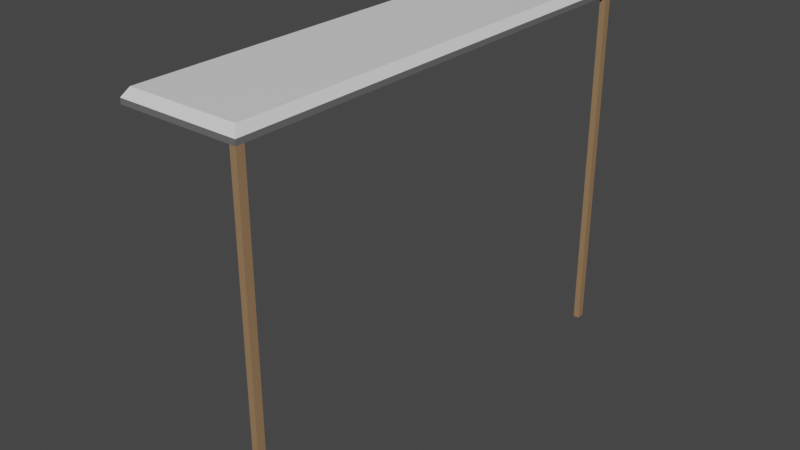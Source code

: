 # Source: gazebo.blend  (saved by Blender 3.5.10; exported with 4.5.12 LTS)
import bpy
from mathutils import Matrix  # noqa: F401  (used for matrix-valued properties, if any)

bpy.ops.wm.read_factory_settings(use_empty=True)
scene = bpy.context.scene
scene.name = 'Scene'

# ---- collections
col_collection = bpy.data.collections.new('Collection'); scene.collection.children.link(col_collection)

# ---- materials (node trees are filled in below, after node groups)
mat_material = bpy.data.materials.new('Material')
mat_material.alpha_threshold = 0.0
mat_material.use_transparent_shadow = False
mat_material.roughness = 0.5
mat_material.line_color = (0.0, 0.0, 0.0, 1.0)
mat_material_001 = bpy.data.materials.new('Material.001')
mat_material_001.use_transparent_shadow = False
mat_material_002 = bpy.data.materials.new('Material.002')
mat_material_002.use_transparent_shadow = False

# ---- material node trees
mat_material.use_nodes = True; mat_material.node_tree.nodes.clear()
_N = mat_material.node_tree.nodes; _L = mat_material.node_tree.links
n0 = _N.new('ShaderNodeOutputMaterial'); n0.name = 'Material Output'; n0.location = (300, 300)
n1 = _N.new('ShaderNodeBsdfPrincipled'); n1.name = 'Principled BSDF'; n1.location = (10, 300)
n1.distribution = 'GGX'
n1.subsurface_method = 'RANDOM_WALK_SKIN'
n1.inputs[0].default_value = (0.1473, 0.1473, 0.1473, 1.0)
n1.inputs[3].default_value = 1.45
n1.inputs[27].default_value = (0.0, 0.0, 0.0, 1.0)
n1.inputs[28].default_value = 1.0
_L.new(n1.outputs[0], n0.inputs[0])
n0.is_active_output = True
mat_material_001.use_nodes = True; mat_material_001.node_tree.nodes.clear()
_N = mat_material_001.node_tree.nodes; _L = mat_material_001.node_tree.links
n0 = _N.new('ShaderNodeBsdfPrincipled'); n0.name = 'Principled BSDF'; n0.location = (10, 300)
n0.distribution = 'GGX'
n0.subsurface_method = 'RANDOM_WALK_SKIN'
n0.inputs[0].default_value = (0.3185, 0.1935, 0.09984, 1.0)
n0.inputs[3].default_value = 1.45
n0.inputs[27].default_value = (0.0, 0.0, 0.0, 1.0)
n0.inputs[28].default_value = 1.0
n1 = _N.new('ShaderNodeOutputMaterial'); n1.name = 'Material Output'; n1.location = (300, 300)
_L.new(n0.outputs[0], n1.inputs[0])
n1.is_active_output = True
mat_material_002.use_nodes = True; mat_material_002.node_tree.nodes.clear()
_N = mat_material_002.node_tree.nodes; _L = mat_material_002.node_tree.links
n0 = _N.new('ShaderNodeBsdfPrincipled'); n0.name = 'Principled BSDF'; n0.location = (10, 300)
n0.distribution = 'GGX'
n0.subsurface_method = 'RANDOM_WALK_SKIN'
n0.inputs[3].default_value = 1.45
n0.inputs[27].default_value = (0.0, 0.0, 0.0, 1.0)
n0.inputs[28].default_value = 1.0
n1 = _N.new('ShaderNodeOutputMaterial'); n1.name = 'Material Output'; n1.location = (300, 300)
_L.new(n0.outputs[0], n1.inputs[0])
n1.is_active_output = True

# ---- world
world_world = bpy.data.worlds.new('World'); scene.world = world_world
world_world.use_nodes = True; world_world.node_tree.nodes.clear()
_N = world_world.node_tree.nodes; _L = world_world.node_tree.links
n0 = _N.new('ShaderNodeOutputWorld'); n0.name = 'World Output'; n0.location = (300, 300)
n1 = _N.new('ShaderNodeBackground'); n1.name = 'Background'; n1.location = (10, 300)
n1.inputs[0].default_value = (0.05088, 0.05088, 0.05088, 1.0)
_L.new(n1.outputs[0], n0.inputs[0])
n0.is_active_output = True
world_world.color = (0.05088, 0.05088, 0.05088)
world_world.use_sun_shadow = False
world_world.sun_shadow_jitter_overblur = 0.0

# ---- meshes
me_cube = bpy.data.meshes.new('Cube')
me_cube.from_pydata([(0.9139, 3.902, 0.1112), (1.0, 4.0, -0.1112), (0.9139, -3.902, 0.1112), (1.0, -4.0, -0.1112), (-0.9139, 3.902, 0.1112), (-1.0, 4.0, -0.1112), (-0.9139, -3.902, 0.1112), (-1.0, -4.0, -0.1112), (-1.0, 3.867, -0.1112), (-1.0, -3.867, -0.1112), (0.9139, 3.772, 0.1112), (0.9139, -3.772, 0.1112), (-0.9139, -3.772, 0.1112), (-0.9139, 3.772, 0.1112), (1.0, -3.867, -0.1112), (1.0, 3.867, -0.1112), (0.8982, 4.0, -0.1112), (-0.8982, 4.0, -0.1112), (0.8209, -3.902, 0.1112), (-0.8209, -3.902, 0.1112), (-0.8982, -4.0, -0.1112), (0.8982, -4.0, -0.1112), (-0.8209, 3.902, 0.1112), (0.8209, 3.902, 0.1112), (0.8982, 3.867, -0.1112), (-0.8982, 3.867, -0.1112), (0.8982, -3.867, -0.1112), (-0.8982, -3.867, -0.1112), (-0.8209, 3.772, 0.1112), (0.8209, 3.772, 0.1112), (-0.8209, -3.772, 0.1112), (0.8209, -3.772, 0.1112), (-1.0, 1.621, -0.1112), (-1.0, -1.621, -0.1112), (0.9139, 1.581, 0.1112), (0.9139, -1.581, 0.1112), (-0.9139, -1.581, 0.1112), (-0.9139, 1.581, 0.1112), (1.0, -1.621, -0.1112), (1.0, 1.621, -0.1112), (0.8209, 1.581, 0.1112), (0.8209, -1.581, 0.1112), (-0.8209, 1.581, 0.1112), (-0.8209, -1.581, 0.1112), (-0.8982, 1.621, -0.1112), (-0.8982, -1.621, -0.1112), (0.8982, 1.621, -0.1112), (0.8982, -1.621, -0.1112), (-1.0, 1.491, -0.1112), (-1.0, -1.491, -0.1112), (0.9139, 1.455, 0.1112), (0.9139, -1.455, 0.1112), (-0.9139, -1.455, 0.1112), (-0.9139, 1.455, 0.1112), (1.0, -1.491, -0.1112), (1.0, 1.491, -0.1112), (0.8209, 1.455, 0.1112), (0.8209, -1.455, 0.1112), (-0.8209, 1.455, 0.1112), (-0.8209, -1.455, 0.1112), (-0.8982, 1.491, -0.1112), (-0.8982, -1.491, -0.1112), (0.8982, 1.491, -0.1112), (0.8982, -1.491, -0.1112), (0.8982, 3.867, -0.05954), (-0.8982, 3.867, -0.05954), (0.8982, -3.867, -0.05954), (-0.8982, -3.867, -0.05954), (-0.8982, -1.621, -0.05954), (0.8982, -1.621, -0.05954), (-0.8982, 1.621, -0.05954), (0.8982, 1.621, -0.05954), (-0.8982, 1.491, -0.05954), (-0.8982, -1.491, -0.05954), (0.8982, 1.491, -0.05954), (0.8982, -1.491, -0.05954), (1.0, 4.0, -0.02384), (-1.0, -4.0, -0.02384), (1.0, -4.0, -0.02384), (-1.0, 4.0, -0.02384), (1.0, 3.867, -0.02384), (1.0, -3.867, -0.02384), (-1.0, -3.867, -0.02384), (-1.0, 3.867, -0.02384), (-0.8982, 4.0, -0.02384), (0.8982, 4.0, -0.02384), (0.8982, -4.0, -0.02384), (-0.8982, -4.0, -0.02384), (-1.0, -1.621, -0.02384), (-1.0, 1.621, -0.02384), (1.0, 1.621, -0.02384), (1.0, -1.621, -0.02384), (1.0, 1.491, -0.02384), (1.0, -1.491, -0.02384), (-1.0, -1.491, -0.02384), (-1.0, 1.491, -0.02384), (0.8982, -4.0, -6.058), (1.0, -4.0, -6.058), (1.0, 3.867, -6.058), (1.0, 4.0, -6.058), (1.0, -3.867, -6.058), (0.8982, 4.0, -6.058), (0.8982, 3.867, -6.058), (0.8982, -3.867, -6.058)], [], [(30, 12, 6, 19), (87, 19, 6, 77), (83, 13, 4, 79), (16, 1, 99, 101), (81, 11, 2, 78), (85, 23, 0, 76), (76, 0, 10, 80), (91, 35, 11, 81), (3, 21, 96, 97), (47, 38, 14, 26), (77, 6, 12, 82), (89, 37, 13, 83), (22, 4, 13, 28), (43, 36, 12, 30), (35, 41, 31, 11), (41, 43, 30, 31), (0, 23, 29, 10), (23, 22, 28, 29), (33, 45, 27, 9), (60, 62, 74, 72), (5, 17, 25, 8), (17, 16, 24, 25), (79, 4, 22, 84), (84, 22, 23, 85), (9, 27, 20, 7), (27, 26, 21, 20), (78, 2, 18, 86), (86, 18, 19, 87), (11, 31, 18, 2), (31, 30, 19, 18), (24, 46, 71, 64), (61, 63, 47, 45), (8, 25, 44, 32), (49, 61, 45, 33), (29, 28, 42, 40), (57, 59, 43, 41), (10, 29, 40, 34), (51, 57, 41, 35), (28, 13, 37, 42), (59, 52, 36, 43), (82, 12, 36, 88), (95, 53, 37, 89), (24, 15, 39, 46), (63, 54, 38, 47), (80, 10, 34, 90), (93, 51, 35, 91), (90, 34, 50, 92), (92, 50, 51, 93), (46, 39, 55, 62), (62, 55, 54, 63), (88, 36, 52, 94), (94, 52, 53, 95), (42, 37, 53, 58), (58, 53, 52, 59), (34, 40, 56, 50), (50, 56, 57, 51), (40, 42, 58, 56), (56, 58, 59, 57), (32, 44, 60, 48), (48, 60, 61, 49), (44, 46, 62, 60), (45, 47, 69, 68), (68, 69, 66, 67), (65, 64, 71, 70), (72, 74, 75, 73), (25, 24, 64, 65), (61, 60, 72, 73), (27, 45, 68, 67), (63, 61, 73, 75), (44, 25, 65, 70), (46, 44, 70, 71), (47, 26, 66, 69), (62, 63, 75, 74), (26, 27, 67, 66), (49, 94, 95, 48), (33, 88, 94, 49), (55, 92, 93, 54), (39, 90, 92, 55), (54, 93, 91, 38), (15, 80, 90, 39), (48, 95, 89, 32), (9, 82, 88, 33), (21, 86, 87, 20), (3, 78, 86, 21), (17, 84, 85, 16), (5, 79, 84, 17), (32, 89, 83, 8), (7, 77, 82, 9), (38, 91, 81, 14), (1, 76, 80, 15), (16, 85, 76, 1), (14, 81, 78, 3), (8, 83, 79, 5), (20, 87, 77, 7), (103, 100, 97, 96), (101, 99, 98, 102), (21, 26, 103, 96), (1, 15, 98, 99), (24, 16, 101, 102), (14, 3, 97, 100), (26, 14, 100, 103), (15, 24, 102, 98)])
me_cube.polygons.foreach_set('material_index', [2, 2, 2, 1, 2, 2, 2, 2, 1, 1, 2, 2, 2, 2, 2, 2, 2, 2, 1, 0, 1, 1, 2, 2, 1, 1, 2, 2, 2, 2, 0, 1, 1, 1, 2, 2, 2, 2, 2, 2, 2, 2, 1, 1, 2, 2, 2, 2, 1, 1, 2, 2, 2, 2, 2, 2, 2, 2, 1, 1, 1, 0, 1, 1, 1, 0, 0, 0, 0, 0, 0, 0, 0, 0, 0, 0, 0, 0, 0, 0, 0, 0, 0, 0, 0, 0, 0, 0, 0, 0, 0, 0, 0, 0, 1, 1, 1, 1, 1, 1, 1, 1])
_uv = me_cube.uv_layers.new(name='UVMap')
_uv.uv.foreach_set('vector', [0.2332, -0.4783, 0.2054, -0.4783, 0.2054, -0.517, 0.2332, -0.517, 0.2101, 0.7496, 0.2332, 0.7899, 0.2054, 0.7899, 0.1798, 0.7496, 1.652, 0.7496, 1.624, 0.7899, 1.663, 0.7899, 1.692, 0.7496, 0.7455, 0.7236, 0.7758, 0.7236, 0.7758, -1.049, 0.7455, -1.049, -0.6525, 0.7496, -0.6242, 0.7899, -0.6629, 0.7899, -0.6921, 0.7496, 0.7455, 0.7496, 0.7225, 0.7899, 0.7502, 0.7899, 0.7758, 0.7496, 1.692, 0.7496, 1.663, 0.7899, 1.624, 0.7899, 1.652, 0.7496, 0.01703, 0.7496, 0.02887, 0.7899, -0.6242, 0.7899, -0.6525, 0.7496, 0.7758, 0.7236, 0.7455, 0.7236, 0.7455, -1.049, 0.7758, -1.049, 0.7455, 0.1629, 0.7758, 0.1629, 0.7758, -0.5065, 0.7455, -0.5065, -0.6921, 0.7496, -0.6629, 0.7899, -0.6242, 0.7899, -0.6525, 0.7496, 0.983, 0.7496, 0.9711, 0.7899, 1.624, 0.7899, 1.652, 0.7496, 0.2332, 1.809, 0.2054, 1.809, 0.2054, 1.77, 0.2332, 1.77, 0.2332, 0.1748, 0.2054, 0.1748, 0.2054, -0.4783, 0.2332, -0.4783, 0.7502, 0.1748, 0.7225, 0.1748, 0.7225, -0.4783, 0.7502, -0.4783, 0.7225, 0.1748, 0.2332, 0.1748, 0.2332, -0.4783, 0.7225, -0.4783, 0.7502, 1.809, 0.7225, 1.809, 0.7225, 1.77, 0.7502, 1.77, 0.7225, 1.809, 0.2332, 1.809, 0.2332, 1.77, 0.7225, 1.77, 0.1798, 0.1629, 0.2101, 0.1629, 0.2101, -0.5065, 0.1798, -0.5065, 0.2101, 0.7236, 0.7455, 0.7236, 0.7455, 0.739, 0.2101, 0.739, 0.1798, 1.838, 0.2101, 1.838, 0.2101, 1.798, 0.1798, 1.798, 0.2101, 1.838, 0.7455, 1.838, 0.7455, 1.798, 0.2101, 1.798, 0.1798, 0.7496, 0.2054, 0.7899, 0.2332, 0.7899, 0.2101, 0.7496, 0.2101, 0.7496, 0.2332, 0.7899, 0.7225, 0.7899, 0.7455, 0.7496, 0.1798, -0.5065, 0.2101, -0.5065, 0.2101, -0.5462, 0.1798, -0.5462, 0.2101, -0.5065, 0.7455, -0.5065, 0.7455, -0.5462, 0.2101, -0.5462, 0.7758, 0.7496, 0.7502, 0.7899, 0.7225, 0.7899, 0.7455, 0.7496, 0.7455, 0.7496, 0.7225, 0.7899, 0.2332, 0.7899, 0.2101, 0.7496, 0.7502, -0.4783, 0.7225, -0.4783, 0.7225, -0.517, 0.7502, -0.517, 0.7225, -0.4783, 0.2332, -0.4783, 0.2332, -0.517, 0.7225, -0.517, 1.652, 0.7236, 0.983, 0.7236, 0.983, 0.739, 1.652, 0.739, 0.2101, 0.2014, 0.7455, 0.2014, 0.7455, 0.1629, 0.2101, 0.1629, 0.1798, 1.798, 0.2101, 1.798, 0.2101, 1.129, 0.1798, 1.129, 0.1798, 0.2014, 0.2101, 0.2014, 0.2101, 0.1629, 0.1798, 0.1629, 0.7225, 1.77, 0.2332, 1.77, 0.2332, 1.117, 0.7225, 1.117, 0.7225, 0.2123, 0.2332, 0.2123, 0.2332, 0.1748, 0.7225, 0.1748, 0.7502, 1.77, 0.7225, 1.77, 0.7225, 1.117, 0.7502, 1.117, 0.7502, 0.2123, 0.7225, 0.2123, 0.7225, 0.1748, 0.7502, 0.1748, 0.2332, 1.77, 0.2054, 1.77, 0.2054, 1.117, 0.2332, 1.117, 0.2332, 0.2123, 0.2054, 0.2123, 0.2054, 0.1748, 0.2332, 0.1748, -0.6525, 0.7496, -0.6242, 0.7899, 0.02887, 0.7899, 0.01703, 0.7496, 0.9445, 0.7496, 0.9336, 0.7899, 0.9711, 0.7899, 0.983, 0.7496, 0.7455, 1.798, 0.7758, 1.798, 0.7758, 1.129, 0.7455, 1.129, 0.7455, 0.2014, 0.7758, 0.2014, 0.7758, 0.1629, 0.7455, 0.1629, 1.652, 0.7496, 1.624, 0.7899, 0.9711, 0.7899, 0.983, 0.7496, 0.0555, 0.7496, 0.0664, 0.7899, 0.02887, 0.7899, 0.01703, 0.7496, 0.983, 0.7496, 0.9711, 0.7899, 0.9336, 0.7899, 0.9445, 0.7496, 0.9445, 0.7496, 0.9336, 0.7899, 0.0664, 0.7899, 0.0555, 0.7496, 0.7455, 1.129, 0.7758, 1.129, 0.7758, 1.09, 0.7455, 1.09, 0.7455, 1.09, 0.7758, 1.09, 0.7758, 0.2014, 0.7455, 0.2014, 0.01703, 0.7496, 0.02887, 0.7899, 0.0664, 0.7899, 0.0555, 0.7496, 0.0555, 0.7496, 0.0664, 0.7899, 0.9336, 0.7899, 0.9445, 0.7496, 0.2332, 1.117, 0.2054, 1.117, 0.2054, 1.08, 0.2332, 1.08, 0.2332, 1.08, 0.2054, 1.08, 0.2054, 0.2123, 0.2332, 0.2123, 0.7502, 1.117, 0.7225, 1.117, 0.7225, 1.08, 0.7502, 1.08, 0.7502, 1.08, 0.7225, 1.08, 0.7225, 0.2123, 0.7502, 0.2123, 0.7225, 1.117, 0.2332, 1.117, 0.2332, 1.08, 0.7225, 1.08, 0.7225, 1.08, 0.2332, 1.08, 0.2332, 0.2123, 0.7225, 0.2123, 0.1798, 1.129, 0.2101, 1.129, 0.2101, 1.09, 0.1798, 1.09, 0.1798, 1.09, 0.2101, 1.09, 0.2101, 0.2014, 0.1798, 0.2014, 0.2101, 1.129, 0.7455, 1.129, 0.7455, 1.09, 0.2101, 1.09, 0.2101, 0.7236, 0.7455, 0.7236, 0.7455, 0.739, 0.2101, 0.739, 0.2101, 0.1629, 0.7455, 0.1629, 0.7455, -0.5065, 0.2101, -0.5065, 0.2101, 1.798, 0.7455, 1.798, 0.7455, 1.129, 0.2101, 1.129, 0.2101, 1.09, 0.7455, 1.09, 0.7455, 0.2014, 0.2101, 0.2014, 0.2101, 0.7236, 0.7455, 0.7236, 0.7455, 0.739, 0.2101, 0.739, 0.0555, 0.7236, 0.9445, 0.7236, 0.9445, 0.739, 0.0555, 0.739, -0.6525, 0.7236, 0.01703, 0.7236, 0.01703, 0.739, -0.6525, 0.739, 0.7455, 0.7236, 0.2101, 0.7236, 0.2101, 0.739, 0.7455, 0.739, 0.983, 0.7236, 1.652, 0.7236, 1.652, 0.739, 0.983, 0.739, 0.7455, 0.7236, 0.2101, 0.7236, 0.2101, 0.739, 0.7455, 0.739, 0.01703, 0.7236, -0.6525, 0.7236, -0.6525, 0.739, 0.01703, 0.739, 0.9445, 0.7236, 0.0555, 0.7236, 0.0555, 0.739, 0.9445, 0.739, 0.7455, 0.7236, 0.2101, 0.7236, 0.2101, 0.739, 0.7455, 0.739, 0.0555, 0.7236, 0.0555, 0.7496, 0.9445, 0.7496, 0.9445, 0.7236, 0.01703, 0.7236, 0.01703, 0.7496, 0.0555, 0.7496, 0.0555, 0.7236, 0.9445, 0.7236, 0.9445, 0.7496, 0.0555, 0.7496, 0.0555, 0.7236, 0.983, 0.7236, 0.983, 0.7496, 0.9445, 0.7496, 0.9445, 0.7236, 0.0555, 0.7236, 0.0555, 0.7496, 0.01703, 0.7496, 0.01703, 0.7236, 1.652, 0.7236, 1.652, 0.7496, 0.983, 0.7496, 0.983, 0.7236, 0.9445, 0.7236, 0.9445, 0.7496, 0.983, 0.7496, 0.983, 0.7236, -0.6525, 0.7236, -0.6525, 0.7496, 0.01703, 0.7496, 0.01703, 0.7236, 0.7455, 0.7236, 0.7455, 0.7496, 0.2101, 0.7496, 0.2101, 0.7236, 0.7758, 0.7236, 0.7758, 0.7496, 0.7455, 0.7496, 0.7455, 0.7236, 0.2101, 0.7236, 0.2101, 0.7496, 0.7455, 0.7496, 0.7455, 0.7236, 0.1798, 0.7236, 0.1798, 0.7496, 0.2101, 0.7496, 0.2101, 0.7236, 0.983, 0.7236, 0.983, 0.7496, 1.652, 0.7496, 1.652, 0.7236, -0.6921, 0.7236, -0.6921, 0.7496, -0.6525, 0.7496, -0.6525, 0.7236, 0.01703, 0.7236, 0.01703, 0.7496, -0.6525, 0.7496, -0.6525, 0.7236, 1.692, 0.7236, 1.692, 0.7496, 1.652, 0.7496, 1.652, 0.7236, 0.7455, 0.7236, 0.7455, 0.7496, 0.7758, 0.7496, 0.7758, 0.7236, -0.6525, 0.7236, -0.6525, 0.7496, -0.6921, 0.7496, -0.6921, 0.7236, 1.652, 0.7236, 1.652, 0.7496, 1.692, 0.7496, 1.692, 0.7236, 0.2101, 0.7236, 0.2101, 0.7496, 0.1798, 0.7496, 0.1798, 0.7236, 0.7455, -0.5065, 0.7758, -0.5065, 0.7758, -0.5462, 0.7455, -0.5462, 0.7455, 1.838, 0.7758, 1.838, 0.7758, 1.798, 0.7455, 1.798, -0.6921, 0.7236, -0.6525, 0.7236, -0.6525, -1.049, -0.6921, -1.049, 1.692, 0.7236, 1.652, 0.7236, 1.652, -1.049, 1.692, -1.049, 1.652, 0.7236, 1.692, 0.7236, 1.692, -1.049, 1.652, -1.049, -0.6525, 0.7236, -0.6921, 0.7236, -0.6921, -1.049, -0.6525, -1.049, 0.7455, 0.7236, 0.7758, 0.7236, 0.7758, -1.049, 0.7455, -1.049, 0.7758, 0.7236, 0.7455, 0.7236, 0.7455, -1.049, 0.7758, -1.049])
me_cube.materials.append(mat_material)
me_cube.materials.append(mat_material_001)
me_cube.materials.append(mat_material_002)
me_cube.use_mirror_vertex_groups = False
me_cube.update()

# ---- objects
ob_cube = bpy.data.objects.new('Cube', me_cube)

# ---- transforms, parenting, visibility, modifiers, constraints
ob_cube.location = (0.0, 0.0, 0.0)
ob_cube.lock_rotations_4d = False
ob_cube.empty_display_type = 'ARROWS'
ob_cube.lineart.crease_threshold = 0.0

# ---- collection membership
col_collection.objects.link(ob_cube)

# ---- scene / render settings (as saved in the file)
scene.frame_start = 1; scene.frame_end = 250; scene.frame_set(1)
scene.render.engine = 'BLENDER_EEVEE_NEXT'
scene.cycles.sampling_pattern = 'TABULATED_SOBOL'
scene.view_settings.view_transform = 'Filmic'
bpy.context.view_layer.update()

# ---- added for rendering (the .blend has no active camera and no usable light): camera, sun
cam_auto = bpy.data.cameras.new('AutoCamera')
cam_auto.lens = 50.0
cam_auto.sensor_width = 36.0
cam_auto.clip_end = 1000.0
ob_auto_camera = bpy.data.objects.new('AutoCamera', cam_auto)
scene.collection.objects.link(ob_auto_camera)
ob_auto_camera.location = (9.52864, -11.4344, 4.64935)
ob_auto_camera.rotation_euler = (1.09748, -7.21219e-08, 0.694738)
scene.camera = ob_auto_camera
light_auto_sun = bpy.data.lights.new('AutoSun', 'SUN')
light_auto_sun.energy = 3.0
light_auto_sun.angle = 0.0523599
ob_auto_sun = bpy.data.objects.new('AutoSun', light_auto_sun)
scene.collection.objects.link(ob_auto_sun)
ob_auto_sun.rotation_euler = (0.872665, 0.174533, 0.523599)
bpy.context.view_layer.update()
